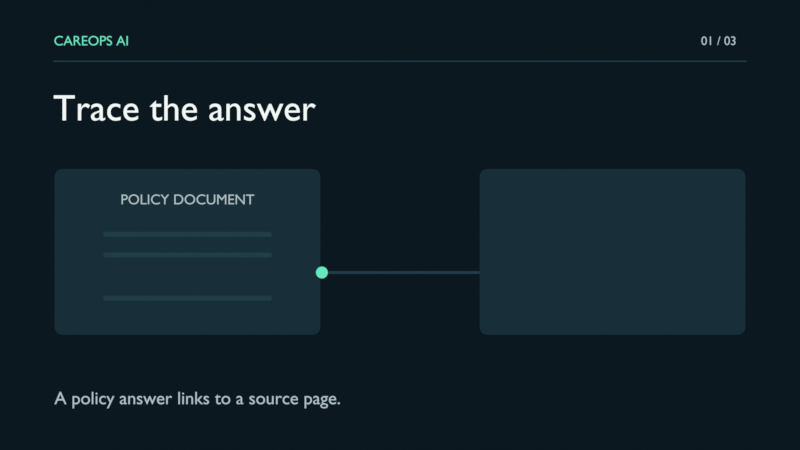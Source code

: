 # Source: revised.blend  (saved by Blender 4.5.92; exported with 4.5.12 LTS)
import bpy
from mathutils import Matrix  # noqa: F401  (used for matrix-valued properties, if any)

bpy.ops.wm.read_factory_settings(use_empty=True)
scene = bpy.context.scene
scene.name = 'Scene'

# ---- materials (node trees are filled in below, after node groups)
mat_back = bpy.data.materials.new('back')
mat_back.diffuse_color = (0.003347, 0.009134, 0.01444, 1.0)
mat_panel_light = bpy.data.materials.new('panel_light')
mat_panel_light.diffuse_color = (0.01444, 0.04667, 0.0648, 1.0)
mat_mint = bpy.data.materials.new('mint')
mat_mint.diffuse_color = (0.1301, 0.7991, 0.5271, 1.0)
mat_muted = bpy.data.materials.new('muted')
mat_muted.diffuse_color = (0.4072, 0.5271, 0.5647, 1.0)
mat_white = bpy.data.materials.new('white')
mat_white.diffuse_color = (0.8796, 0.9387, 0.9301, 1.0)
mat_panel = bpy.data.materials.new('panel')
mat_panel.diffuse_color = (0.009134, 0.02843, 0.04092, 1.0)
mat_dark_mint = bpy.data.materials.new('dark_mint')
mat_dark_mint.diffuse_color = (0.006049, 0.04519, 0.0356, 1.0)
mat_amber = bpy.data.materials.new('amber')
mat_amber.diffuse_color = (1.0, 0.6376, 0.2582, 1.0)
mat_dark_amber = bpy.data.materials.new('dark_amber')
mat_dark_amber.diffuse_color = (0.0648, 0.03689, 0.01938, 1.0)

# ---- material node trees
mat_back.use_nodes = True; mat_back.node_tree.nodes.clear()
_N = mat_back.node_tree.nodes; _L = mat_back.node_tree.links
n0 = _N.new('ShaderNodeEmission'); n0.name = 'Emission'; n0.location = (0, 0)
n0.inputs[0].default_value = (0.003347, 0.009134, 0.01444, 1.0)
n1 = _N.new('ShaderNodeOutputMaterial'); n1.name = 'Material Output'; n1.location = (0, 0)
_L.new(n0.outputs[0], n1.inputs[0])
n1.is_active_output = True
mat_panel_light.use_nodes = True; mat_panel_light.node_tree.nodes.clear()
_N = mat_panel_light.node_tree.nodes; _L = mat_panel_light.node_tree.links
n0 = _N.new('ShaderNodeEmission'); n0.name = 'Emission'; n0.location = (0, 0)
n0.inputs[0].default_value = (0.01444, 0.04667, 0.0648, 1.0)
n1 = _N.new('ShaderNodeOutputMaterial'); n1.name = 'Material Output'; n1.location = (0, 0)
_L.new(n0.outputs[0], n1.inputs[0])
n1.is_active_output = True
mat_mint.use_nodes = True; mat_mint.node_tree.nodes.clear()
_N = mat_mint.node_tree.nodes; _L = mat_mint.node_tree.links
n0 = _N.new('ShaderNodeEmission'); n0.name = 'Emission'; n0.location = (0, 0)
n0.inputs[0].default_value = (0.1301, 0.7991, 0.5271, 1.0)
n1 = _N.new('ShaderNodeOutputMaterial'); n1.name = 'Material Output'; n1.location = (0, 0)
_L.new(n0.outputs[0], n1.inputs[0])
n1.is_active_output = True
mat_muted.use_nodes = True; mat_muted.node_tree.nodes.clear()
_N = mat_muted.node_tree.nodes; _L = mat_muted.node_tree.links
n0 = _N.new('ShaderNodeEmission'); n0.name = 'Emission'; n0.location = (0, 0)
n0.inputs[0].default_value = (0.4072, 0.5271, 0.5647, 1.0)
n1 = _N.new('ShaderNodeOutputMaterial'); n1.name = 'Material Output'; n1.location = (0, 0)
_L.new(n0.outputs[0], n1.inputs[0])
n1.is_active_output = True
mat_white.use_nodes = True; mat_white.node_tree.nodes.clear()
_N = mat_white.node_tree.nodes; _L = mat_white.node_tree.links
n0 = _N.new('ShaderNodeEmission'); n0.name = 'Emission'; n0.location = (0, 0)
n0.inputs[0].default_value = (0.8796, 0.9387, 0.9301, 1.0)
n1 = _N.new('ShaderNodeOutputMaterial'); n1.name = 'Material Output'; n1.location = (0, 0)
_L.new(n0.outputs[0], n1.inputs[0])
n1.is_active_output = True
mat_panel.use_nodes = True; mat_panel.node_tree.nodes.clear()
_N = mat_panel.node_tree.nodes; _L = mat_panel.node_tree.links
n0 = _N.new('ShaderNodeEmission'); n0.name = 'Emission'; n0.location = (0, 0)
n0.inputs[0].default_value = (0.009134, 0.02843, 0.04092, 1.0)
n1 = _N.new('ShaderNodeOutputMaterial'); n1.name = 'Material Output'; n1.location = (0, 0)
_L.new(n0.outputs[0], n1.inputs[0])
n1.is_active_output = True
mat_dark_mint.use_nodes = True; mat_dark_mint.node_tree.nodes.clear()
_N = mat_dark_mint.node_tree.nodes; _L = mat_dark_mint.node_tree.links
n0 = _N.new('ShaderNodeEmission'); n0.name = 'Emission'; n0.location = (0, 0)
n0.inputs[0].default_value = (0.006049, 0.04519, 0.0356, 1.0)
n1 = _N.new('ShaderNodeOutputMaterial'); n1.name = 'Material Output'; n1.location = (0, 0)
_L.new(n0.outputs[0], n1.inputs[0])
n1.is_active_output = True
mat_amber.use_nodes = True; mat_amber.node_tree.nodes.clear()
_N = mat_amber.node_tree.nodes; _L = mat_amber.node_tree.links
n0 = _N.new('ShaderNodeEmission'); n0.name = 'Emission'; n0.location = (0, 0)
n0.inputs[0].default_value = (1.0, 0.6376, 0.2582, 1.0)
n1 = _N.new('ShaderNodeOutputMaterial'); n1.name = 'Material Output'; n1.location = (0, 0)
_L.new(n0.outputs[0], n1.inputs[0])
n1.is_active_output = True
mat_dark_amber.use_nodes = True; mat_dark_amber.node_tree.nodes.clear()
_N = mat_dark_amber.node_tree.nodes; _L = mat_dark_amber.node_tree.links
n0 = _N.new('ShaderNodeEmission'); n0.name = 'Emission'; n0.location = (0, 0)
n0.inputs[0].default_value = (0.0648, 0.03689, 0.01938, 1.0)
n1 = _N.new('ShaderNodeOutputMaterial'); n1.name = 'Material Output'; n1.location = (0, 0)
_L.new(n0.outputs[0], n1.inputs[0])
n1.is_active_output = True

# ---- cameras
cam_trace_the_answer = bpy.data.cameras.new('Trace the answer')
cam_trace_the_answer.type = 'ORTHO'
cam_trace_the_answer.ortho_scale = 12.8
cam_stop_at_missing_evidence = bpy.data.cameras.new('Stop at missing evidence')
cam_stop_at_missing_evidence.type = 'ORTHO'
cam_stop_at_missing_evidence.ortho_scale = 12.8
cam_pause_for_human_review = bpy.data.cameras.new('Pause for human review')
cam_pause_for_human_review.type = 'ORTHO'
cam_pause_for_human_review.ortho_scale = 12.8

# ---- meshes
me_background = bpy.data.meshes.new('Background')
me_background.from_pydata([(6.5, 3.58, 0.0), (6.496, 3.611, 0.0), (6.484, 3.64, 0.0), (6.465, 3.665, 0.0), (6.44, 3.684, 0.0), (6.411, 3.696, 0.0), (6.38, 3.7, 0.0), (-6.38, 3.7, 0.0), (-6.411, 3.696, 0.0), (-6.44, 3.684, 0.0), (-6.465, 3.665, 0.0), (-6.484, 3.64, 0.0), (-6.496, 3.611, 0.0), (-6.5, 3.58, 0.0), (-6.5, -3.58, 0.0), (-6.496, -3.611, 0.0), (-6.484, -3.64, 0.0), (-6.465, -3.665, 0.0), (-6.44, -3.684, 0.0), (-6.411, -3.696, 0.0), (-6.38, -3.7, 0.0), (6.38, -3.7, 0.0), (6.411, -3.696, 0.0), (6.44, -3.684, 0.0), (6.465, -3.665, 0.0), (6.484, -3.64, 0.0), (6.496, -3.611, 0.0), (6.5, -3.58, 0.0)], [], [(0, 1, 2, 3, 4, 5, 6, 7, 8, 9, 10, 11, 12, 13, 14, 15, 16, 17, 18, 19, 20, 21, 22, 23, 24, 25, 26, 27)])
me_background.materials.append(mat_back)
me_background.update()
me_header_rule = bpy.data.meshes.new('Header rule')
me_header_rule.from_pydata([(5.55, 0.0, 0.0), (5.55, 0.002588, 0.0), (5.549, 0.005, 0.0), (5.547, 0.007071, 0.0), (5.545, 0.00866, 0.0), (5.543, 0.009659, 0.0), (5.54, 0.01, 0.0), (-5.54, 0.01, 0.0), (-5.543, 0.009659, 0.0), (-5.545, 0.00866, 0.0), (-5.547, 0.007071, 0.0), (-5.549, 0.005, 0.0), (-5.55, 0.002588, 0.0), (-5.55, 1.225e-18, 0.0), (-5.55, 1.225e-18, 0.0), (-5.55, -0.002588, 0.0), (-5.549, -0.005, 0.0), (-5.547, -0.007071, 0.0), (-5.545, -0.00866, 0.0), (-5.543, -0.009659, 0.0), (-5.54, -0.01, 0.0), (5.54, -0.01, 0.0), (5.543, -0.009659, 0.0), (5.545, -0.00866, 0.0), (5.547, -0.007071, 0.0), (5.549, -0.005, 0.0), (5.55, -0.002588, 0.0), (5.55, -2.449e-18, 0.0)], [], [(0, 1, 2, 3, 4, 5, 6, 7, 8, 9, 10, 11, 12, 13, 14, 15, 16, 17, 18, 19, 20, 21, 22, 23, 24, 25, 26, 27)])
me_header_rule.materials.append(mat_panel_light)
me_header_rule.update()
me_source_panel = bpy.data.meshes.new('Source panel')
me_source_panel.from_pydata([(2.125, 1.205, 0.0), (2.121, 1.236, 0.0), (2.109, 1.265, 0.0), (2.09, 1.29, 0.0), (2.065, 1.309, 0.0), (2.036, 1.321, 0.0), (2.005, 1.325, 0.0), (-2.005, 1.325, 0.0), (-2.036, 1.321, 0.0), (-2.065, 1.309, 0.0), (-2.09, 1.29, 0.0), (-2.109, 1.265, 0.0), (-2.121, 1.236, 0.0), (-2.125, 1.205, 0.0), (-2.125, -1.205, 0.0), (-2.121, -1.236, 0.0), (-2.109, -1.265, 0.0), (-2.09, -1.29, 0.0), (-2.065, -1.309, 0.0), (-2.036, -1.321, 0.0), (-2.005, -1.325, 0.0), (2.005, -1.325, 0.0), (2.036, -1.321, 0.0), (2.065, -1.309, 0.0), (2.09, -1.29, 0.0), (2.109, -1.265, 0.0), (2.121, -1.236, 0.0), (2.125, -1.205, 0.0)], [], [(0, 1, 2, 3, 4, 5, 6, 7, 8, 9, 10, 11, 12, 13, 14, 15, 16, 17, 18, 19, 20, 21, 22, 23, 24, 25, 26, 27)])
me_source_panel.materials.append(mat_panel)
me_source_panel.update()
me_excerpt_panel = bpy.data.meshes.new('Excerpt panel')
me_excerpt_panel.from_pydata([(2.125, 1.205, 0.0), (2.121, 1.236, 0.0), (2.109, 1.265, 0.0), (2.09, 1.29, 0.0), (2.065, 1.309, 0.0), (2.036, 1.321, 0.0), (2.005, 1.325, 0.0), (-2.005, 1.325, 0.0), (-2.036, 1.321, 0.0), (-2.065, 1.309, 0.0), (-2.09, 1.29, 0.0), (-2.109, 1.265, 0.0), (-2.121, 1.236, 0.0), (-2.125, 1.205, 0.0), (-2.125, -1.205, 0.0), (-2.121, -1.236, 0.0), (-2.109, -1.265, 0.0), (-2.09, -1.29, 0.0), (-2.065, -1.309, 0.0), (-2.036, -1.321, 0.0), (-2.005, -1.325, 0.0), (2.005, -1.325, 0.0), (2.036, -1.321, 0.0), (2.065, -1.309, 0.0), (2.09, -1.29, 0.0), (2.109, -1.265, 0.0), (2.121, -1.236, 0.0), (2.125, -1.205, 0.0)], [], [(0, 1, 2, 3, 4, 5, 6, 7, 8, 9, 10, 11, 12, 13, 14, 15, 16, 17, 18, 19, 20, 21, 22, 23, 24, 25, 26, 27)])
me_excerpt_panel.materials.append(mat_panel)
me_excerpt_panel.update()
me_source_line = bpy.data.meshes.new('Source line')
me_source_line.from_pydata([(1.35, 0.0, 0.0), (1.349, 0.01035, 0.0), (1.345, 0.02, 0.0), (1.338, 0.02828, 0.0), (1.33, 0.03464, 0.0), (1.32, 0.03864, 0.0), (1.31, 0.04, 0.0), (-1.31, 0.04, 0.0), (-1.32, 0.03864, 0.0), (-1.33, 0.03464, 0.0), (-1.338, 0.02828, 0.0), (-1.345, 0.02, 0.0), (-1.349, 0.01035, 0.0), (-1.35, 4.899e-18, 0.0), (-1.35, 4.899e-18, 0.0), (-1.349, -0.01035, 0.0), (-1.345, -0.02, 0.0), (-1.338, -0.02828, 0.0), (-1.33, -0.03464, 0.0), (-1.32, -0.03864, 0.0), (-1.31, -0.04, 0.0), (1.31, -0.04, 0.0), (1.32, -0.03864, 0.0), (1.33, -0.03464, 0.0), (1.338, -0.02828, 0.0), (1.345, -0.02, 0.0), (1.349, -0.01035, 0.0), (1.35, -9.797e-18, 0.0)], [], [(0, 1, 2, 3, 4, 5, 6, 7, 8, 9, 10, 11, 12, 13, 14, 15, 16, 17, 18, 19, 20, 21, 22, 23, 24, 25, 26, 27)])
me_source_line.materials.append(mat_panel_light)
me_source_line.update()
me_source_line_001 = bpy.data.meshes.new('Source line.001')
me_source_line_001.from_pydata([(1.35, 0.0, 0.0), (1.349, 0.01035, 0.0), (1.345, 0.02, 0.0), (1.338, 0.02828, 0.0), (1.33, 0.03464, 0.0), (1.32, 0.03864, 0.0), (1.31, 0.04, 0.0), (-1.31, 0.04, 0.0), (-1.32, 0.03864, 0.0), (-1.33, 0.03464, 0.0), (-1.338, 0.02828, 0.0), (-1.345, 0.02, 0.0), (-1.349, 0.01035, 0.0), (-1.35, 4.899e-18, 0.0), (-1.35, 4.899e-18, 0.0), (-1.349, -0.01035, 0.0), (-1.345, -0.02, 0.0), (-1.338, -0.02828, 0.0), (-1.33, -0.03464, 0.0), (-1.32, -0.03864, 0.0), (-1.31, -0.04, 0.0), (1.31, -0.04, 0.0), (1.32, -0.03864, 0.0), (1.33, -0.03464, 0.0), (1.338, -0.02828, 0.0), (1.345, -0.02, 0.0), (1.349, -0.01035, 0.0), (1.35, -9.797e-18, 0.0)], [], [(0, 1, 2, 3, 4, 5, 6, 7, 8, 9, 10, 11, 12, 13, 14, 15, 16, 17, 18, 19, 20, 21, 22, 23, 24, 25, 26, 27)])
me_source_line_001.materials.append(mat_panel_light)
me_source_line_001.update()
me_source_line_002 = bpy.data.meshes.new('Source line.002')
me_source_line_002.from_pydata([(1.35, 0.0, 0.0), (1.349, 0.01035, 0.0), (1.345, 0.02, 0.0), (1.338, 0.02828, 0.0), (1.33, 0.03464, 0.0), (1.32, 0.03864, 0.0), (1.31, 0.04, 0.0), (-1.31, 0.04, 0.0), (-1.32, 0.03864, 0.0), (-1.33, 0.03464, 0.0), (-1.338, 0.02828, 0.0), (-1.345, 0.02, 0.0), (-1.349, 0.01035, 0.0), (-1.35, 4.899e-18, 0.0), (-1.35, 4.899e-18, 0.0), (-1.349, -0.01035, 0.0), (-1.345, -0.02, 0.0), (-1.338, -0.02828, 0.0), (-1.33, -0.03464, 0.0), (-1.32, -0.03864, 0.0), (-1.31, -0.04, 0.0), (1.31, -0.04, 0.0), (1.32, -0.03864, 0.0), (1.33, -0.03464, 0.0), (1.338, -0.02828, 0.0), (1.345, -0.02, 0.0), (1.349, -0.01035, 0.0), (1.35, -9.797e-18, 0.0)], [], [(0, 1, 2, 3, 4, 5, 6, 7, 8, 9, 10, 11, 12, 13, 14, 15, 16, 17, 18, 19, 20, 21, 22, 23, 24, 25, 26, 27)])
me_source_line_002.materials.append(mat_panel_light)
me_source_line_002.update()
me_route_line = bpy.data.meshes.new('Route line')
me_route_line.from_pydata([(1.28, 0.0, 0.0), (1.279, 0.005823, 0.0), (1.277, 0.01125, 0.0), (1.273, 0.01591, 0.0), (1.269, 0.01949, 0.0), (1.263, 0.02173, 0.0), (1.258, 0.0225, 0.0), (-1.258, 0.0225, 0.0), (-1.263, 0.02173, 0.0), (-1.269, 0.01949, 0.0), (-1.273, 0.01591, 0.0), (-1.277, 0.01125, 0.0), (-1.279, 0.005823, 0.0), (-1.28, 2.755e-18, 0.0), (-1.28, 2.755e-18, 0.0), (-1.279, -0.005823, 0.0), (-1.277, -0.01125, 0.0), (-1.273, -0.01591, 0.0), (-1.269, -0.01949, 0.0), (-1.263, -0.02173, 0.0), (-1.258, -0.0225, 0.0), (1.258, -0.0225, 0.0), (1.263, -0.02173, 0.0), (1.269, -0.01949, 0.0), (1.273, -0.01591, 0.0), (1.277, -0.01125, 0.0), (1.279, -0.005823, 0.0), (1.28, -5.511e-18, 0.0)], [], [(0, 1, 2, 3, 4, 5, 6, 7, 8, 9, 10, 11, 12, 13, 14, 15, 16, 17, 18, 19, 20, 21, 22, 23, 24, 25, 26, 27)])
me_route_line.materials.append(mat_panel_light)
me_route_line.update()
me_citation_marker = bpy.data.meshes.new('Citation marker')
me_citation_marker.from_pydata([(0.095, 0.0, 0.0), (0.09176, 0.02459, 0.0), (0.08227, 0.0475, 0.0), (0.06718, 0.06718, 0.0), (0.0475, 0.08227, 0.0), (0.02459, 0.09176, 0.0), (5.817e-18, 0.095, 0.0), (5.817e-18, 0.095, 0.0), (-0.02459, 0.09176, 0.0), (-0.0475, 0.08227, 0.0), (-0.06718, 0.06718, 0.0), (-0.08227, 0.0475, 0.0), (-0.09176, 0.02459, 0.0), (-0.095, 1.163e-17, 0.0), (-0.095, 1.163e-17, 0.0), (-0.09176, -0.02459, 0.0), (-0.08227, -0.0475, 0.0), (-0.06718, -0.06718, 0.0), (-0.0475, -0.08227, 0.0), (-0.02459, -0.09176, 0.0), (-1.745e-17, -0.095, 0.0), (-1.745e-17, -0.095, 0.0), (0.02459, -0.09176, 0.0), (0.0475, -0.08227, 0.0), (0.06718, -0.06718, 0.0), (0.08227, -0.0475, 0.0), (0.09176, -0.02459, 0.0), (0.095, -2.327e-17, 0.0)], [], [(0, 1, 2, 3, 4, 5, 6, 7, 8, 9, 10, 11, 12, 13, 14, 15, 16, 17, 18, 19, 20, 21, 22, 23, 24, 25, 26, 27)])
me_citation_marker.materials.append(mat_mint)
me_citation_marker.update()
me_excerpt_highlight = bpy.data.meshes.new('Excerpt highlight')
me_excerpt_highlight.from_pydata([(1.375, 0.02, 0.0), (1.371, 0.05106, 0.0), (1.359, 0.08, 0.0), (1.34, 0.1049, 0.0), (1.315, 0.1239, 0.0), (1.286, 0.1359, 0.0), (1.255, 0.14, 0.0), (-1.255, 0.14, 0.0), (-1.286, 0.1359, 0.0), (-1.315, 0.1239, 0.0), (-1.34, 0.1049, 0.0), (-1.359, 0.08, 0.0), (-1.371, 0.05106, 0.0), (-1.375, 0.02, 0.0), (-1.375, -0.02, 0.0), (-1.371, -0.05106, 0.0), (-1.359, -0.08, 0.0), (-1.34, -0.1049, 0.0), (-1.315, -0.1239, 0.0), (-1.286, -0.1359, 0.0), (-1.255, -0.14, 0.0), (1.255, -0.14, 0.0), (1.286, -0.1359, 0.0), (1.315, -0.1239, 0.0), (1.34, -0.1049, 0.0), (1.359, -0.08, 0.0), (1.371, -0.05106, 0.0), (1.375, -0.02, 0.0)], [], [(0, 1, 2, 3, 4, 5, 6, 7, 8, 9, 10, 11, 12, 13, 14, 15, 16, 17, 18, 19, 20, 21, 22, 23, 24, 25, 26, 27)])
me_excerpt_highlight.materials.append(mat_dark_mint)
me_excerpt_highlight.update()
me_excerpt_line = bpy.data.meshes.new('Excerpt line')
me_excerpt_line.from_pydata([(1.19, 0.0, 0.0), (1.189, 0.007765, 0.0), (1.186, 0.015, 0.0), (1.181, 0.02121, 0.0), (1.175, 0.02598, 0.0), (1.168, 0.02898, 0.0), (1.16, 0.03, 0.0), (-1.16, 0.03, 0.0), (-1.168, 0.02898, 0.0), (-1.175, 0.02598, 0.0), (-1.181, 0.02121, 0.0), (-1.186, 0.015, 0.0), (-1.189, 0.007765, 0.0), (-1.19, 3.674e-18, 0.0), (-1.19, 3.674e-18, 0.0), (-1.189, -0.007765, 0.0), (-1.186, -0.015, 0.0), (-1.181, -0.02121, 0.0), (-1.175, -0.02598, 0.0), (-1.168, -0.02898, 0.0), (-1.16, -0.03, 0.0), (1.16, -0.03, 0.0), (1.168, -0.02898, 0.0), (1.175, -0.02598, 0.0), (1.181, -0.02121, 0.0), (1.186, -0.015, 0.0), (1.189, -0.007765, 0.0), (1.19, -7.348e-18, 0.0)], [], [(0, 1, 2, 3, 4, 5, 6, 7, 8, 9, 10, 11, 12, 13, 14, 15, 16, 17, 18, 19, 20, 21, 22, 23, 24, 25, 26, 27)])
me_excerpt_line.materials.append(mat_mint)
me_excerpt_line.update()
me_source_tab = bpy.data.meshes.new('Source tab')
me_source_tab.from_pydata([(1.375, 0.02, 0.0), (1.371, 0.05106, 0.0), (1.359, 0.08, 0.0), (1.34, 0.1049, 0.0), (1.315, 0.1239, 0.0), (1.286, 0.1359, 0.0), (1.255, 0.14, 0.0), (-1.255, 0.14, 0.0), (-1.286, 0.1359, 0.0), (-1.315, 0.1239, 0.0), (-1.34, 0.1049, 0.0), (-1.359, 0.08, 0.0), (-1.371, 0.05106, 0.0), (-1.375, 0.02, 0.0), (-1.375, -0.02, 0.0), (-1.371, -0.05106, 0.0), (-1.359, -0.08, 0.0), (-1.34, -0.1049, 0.0), (-1.315, -0.1239, 0.0), (-1.286, -0.1359, 0.0), (-1.255, -0.14, 0.0), (1.255, -0.14, 0.0), (1.286, -0.1359, 0.0), (1.315, -0.1239, 0.0), (1.34, -0.1049, 0.0), (1.359, -0.08, 0.0), (1.371, -0.05106, 0.0), (1.375, -0.02, 0.0)], [], [(0, 1, 2, 3, 4, 5, 6, 7, 8, 9, 10, 11, 12, 13, 14, 15, 16, 17, 18, 19, 20, 21, 22, 23, 24, 25, 26, 27)])
me_source_tab.materials.append(mat_dark_mint)
me_source_tab.update()
me_background_001 = bpy.data.meshes.new('Background.001')
me_background_001.from_pydata([(6.5, 3.58, 0.0), (6.496, 3.611, 0.0), (6.484, 3.64, 0.0), (6.465, 3.665, 0.0), (6.44, 3.684, 0.0), (6.411, 3.696, 0.0), (6.38, 3.7, 0.0), (-6.38, 3.7, 0.0), (-6.411, 3.696, 0.0), (-6.44, 3.684, 0.0), (-6.465, 3.665, 0.0), (-6.484, 3.64, 0.0), (-6.496, 3.611, 0.0), (-6.5, 3.58, 0.0), (-6.5, -3.58, 0.0), (-6.496, -3.611, 0.0), (-6.484, -3.64, 0.0), (-6.465, -3.665, 0.0), (-6.44, -3.684, 0.0), (-6.411, -3.696, 0.0), (-6.38, -3.7, 0.0), (6.38, -3.7, 0.0), (6.411, -3.696, 0.0), (6.44, -3.684, 0.0), (6.465, -3.665, 0.0), (6.484, -3.64, 0.0), (6.496, -3.611, 0.0), (6.5, -3.58, 0.0)], [], [(0, 1, 2, 3, 4, 5, 6, 7, 8, 9, 10, 11, 12, 13, 14, 15, 16, 17, 18, 19, 20, 21, 22, 23, 24, 25, 26, 27)])
me_background_001.materials.append(mat_back)
me_background_001.update()
me_header_rule_001 = bpy.data.meshes.new('Header rule.001')
me_header_rule_001.from_pydata([(5.55, 0.0, 0.0), (5.55, 0.002588, 0.0), (5.549, 0.005, 0.0), (5.547, 0.007071, 0.0), (5.545, 0.00866, 0.0), (5.543, 0.009659, 0.0), (5.54, 0.01, 0.0), (-5.54, 0.01, 0.0), (-5.543, 0.009659, 0.0), (-5.545, 0.00866, 0.0), (-5.547, 0.007071, 0.0), (-5.549, 0.005, 0.0), (-5.55, 0.002588, 0.0), (-5.55, 1.225e-18, 0.0), (-5.55, 1.225e-18, 0.0), (-5.55, -0.002588, 0.0), (-5.549, -0.005, 0.0), (-5.547, -0.007071, 0.0), (-5.545, -0.00866, 0.0), (-5.543, -0.009659, 0.0), (-5.54, -0.01, 0.0), (5.54, -0.01, 0.0), (5.543, -0.009659, 0.0), (5.545, -0.00866, 0.0), (5.547, -0.007071, 0.0), (5.549, -0.005, 0.0), (5.55, -0.002588, 0.0), (5.55, -2.449e-18, 0.0)], [], [(0, 1, 2, 3, 4, 5, 6, 7, 8, 9, 10, 11, 12, 13, 14, 15, 16, 17, 18, 19, 20, 21, 22, 23, 24, 25, 26, 27)])
me_header_rule_001.materials.append(mat_panel_light)
me_header_rule_001.update()
me_evidence_panel = bpy.data.meshes.new('Evidence panel')
me_evidence_panel.from_pydata([(2.125, 1.205, 0.0), (2.121, 1.236, 0.0), (2.109, 1.265, 0.0), (2.09, 1.29, 0.0), (2.065, 1.309, 0.0), (2.036, 1.321, 0.0), (2.005, 1.325, 0.0), (-2.005, 1.325, 0.0), (-2.036, 1.321, 0.0), (-2.065, 1.309, 0.0), (-2.09, 1.29, 0.0), (-2.109, 1.265, 0.0), (-2.121, 1.236, 0.0), (-2.125, 1.205, 0.0), (-2.125, -1.205, 0.0), (-2.121, -1.236, 0.0), (-2.109, -1.265, 0.0), (-2.09, -1.29, 0.0), (-2.065, -1.309, 0.0), (-2.036, -1.321, 0.0), (-2.005, -1.325, 0.0), (2.005, -1.325, 0.0), (2.036, -1.321, 0.0), (2.065, -1.309, 0.0), (2.09, -1.29, 0.0), (2.109, -1.265, 0.0), (2.121, -1.236, 0.0), (2.125, -1.205, 0.0)], [], [(0, 1, 2, 3, 4, 5, 6, 7, 8, 9, 10, 11, 12, 13, 14, 15, 16, 17, 18, 19, 20, 21, 22, 23, 24, 25, 26, 27)])
me_evidence_panel.materials.append(mat_panel)
me_evidence_panel.update()
me_incomplete_passage = bpy.data.meshes.new('Incomplete passage')
me_incomplete_passage.from_pydata([(0.29, 0.0, 0.0), (0.288, 0.01553, 0.0), (0.282, 0.03, 0.0), (0.2724, 0.04243, 0.0), (0.26, 0.05196, 0.0), (0.2455, 0.05796, 0.0), (0.23, 0.06, 0.0), (-0.23, 0.06, 0.0), (-0.2455, 0.05796, 0.0), (-0.26, 0.05196, 0.0), (-0.2724, 0.04243, 0.0), (-0.282, 0.03, 0.0), (-0.288, 0.01553, 0.0), (-0.29, 7.348e-18, 0.0), (-0.29, 7.348e-18, 0.0), (-0.288, -0.01553, 0.0), (-0.282, -0.03, 0.0), (-0.2724, -0.04243, 0.0), (-0.26, -0.05196, 0.0), (-0.2455, -0.05796, 0.0), (-0.23, -0.06, 0.0), (0.23, -0.06, 0.0), (0.2455, -0.05796, 0.0), (0.26, -0.05196, 0.0), (0.2724, -0.04243, 0.0), (0.282, -0.03, 0.0), (0.288, -0.01553, 0.0), (0.29, -1.47e-17, 0.0)], [], [(0, 1, 2, 3, 4, 5, 6, 7, 8, 9, 10, 11, 12, 13, 14, 15, 16, 17, 18, 19, 20, 21, 22, 23, 24, 25, 26, 27)])
me_incomplete_passage.materials.append(mat_panel_light)
me_incomplete_passage.update()
me_incomplete_passage_001 = bpy.data.meshes.new('Incomplete passage.001')
me_incomplete_passage_001.from_pydata([(0.29, 0.0, 0.0), (0.288, 0.01553, 0.0), (0.282, 0.03, 0.0), (0.2724, 0.04243, 0.0), (0.26, 0.05196, 0.0), (0.2455, 0.05796, 0.0), (0.23, 0.06, 0.0), (-0.23, 0.06, 0.0), (-0.2455, 0.05796, 0.0), (-0.26, 0.05196, 0.0), (-0.2724, 0.04243, 0.0), (-0.282, 0.03, 0.0), (-0.288, 0.01553, 0.0), (-0.29, 7.348e-18, 0.0), (-0.29, 7.348e-18, 0.0), (-0.288, -0.01553, 0.0), (-0.282, -0.03, 0.0), (-0.2724, -0.04243, 0.0), (-0.26, -0.05196, 0.0), (-0.2455, -0.05796, 0.0), (-0.23, -0.06, 0.0), (0.23, -0.06, 0.0), (0.2455, -0.05796, 0.0), (0.26, -0.05196, 0.0), (0.2724, -0.04243, 0.0), (0.282, -0.03, 0.0), (0.288, -0.01553, 0.0), (0.29, -1.47e-17, 0.0)], [], [(0, 1, 2, 3, 4, 5, 6, 7, 8, 9, 10, 11, 12, 13, 14, 15, 16, 17, 18, 19, 20, 21, 22, 23, 24, 25, 26, 27)])
me_incomplete_passage_001.materials.append(mat_panel_light)
me_incomplete_passage_001.update()
me_incomplete_passage_002 = bpy.data.meshes.new('Incomplete passage.002')
me_incomplete_passage_002.from_pydata([(0.29, 0.0, 0.0), (0.288, 0.01553, 0.0), (0.282, 0.03, 0.0), (0.2724, 0.04243, 0.0), (0.26, 0.05196, 0.0), (0.2455, 0.05796, 0.0), (0.23, 0.06, 0.0), (-0.23, 0.06, 0.0), (-0.2455, 0.05796, 0.0), (-0.26, 0.05196, 0.0), (-0.2724, 0.04243, 0.0), (-0.282, 0.03, 0.0), (-0.288, 0.01553, 0.0), (-0.29, 7.348e-18, 0.0), (-0.29, 7.348e-18, 0.0), (-0.288, -0.01553, 0.0), (-0.282, -0.03, 0.0), (-0.2724, -0.04243, 0.0), (-0.26, -0.05196, 0.0), (-0.2455, -0.05796, 0.0), (-0.23, -0.06, 0.0), (0.23, -0.06, 0.0), (0.2455, -0.05796, 0.0), (0.26, -0.05196, 0.0), (0.2724, -0.04243, 0.0), (0.282, -0.03, 0.0), (0.288, -0.01553, 0.0), (0.29, -1.47e-17, 0.0)], [], [(0, 1, 2, 3, 4, 5, 6, 7, 8, 9, 10, 11, 12, 13, 14, 15, 16, 17, 18, 19, 20, 21, 22, 23, 24, 25, 26, 27)])
me_incomplete_passage_002.materials.append(mat_panel_light)
me_incomplete_passage_002.update()
me_interrupted_route = bpy.data.meshes.new('Interrupted route')
me_interrupted_route.from_pydata([(0.13, 0.0, 0.0), (0.1292, 0.005823, 0.0), (0.127, 0.01125, 0.0), (0.1234, 0.01591, 0.0), (0.1187, 0.01949, 0.0), (0.1133, 0.02173, 0.0), (0.1075, 0.0225, 0.0), (-0.1075, 0.0225, 0.0), (-0.1133, 0.02173, 0.0), (-0.1187, 0.01949, 0.0), (-0.1234, 0.01591, 0.0), (-0.127, 0.01125, 0.0), (-0.1292, 0.005823, 0.0), (-0.13, 2.755e-18, 0.0), (-0.13, 2.755e-18, 0.0), (-0.1292, -0.005823, 0.0), (-0.127, -0.01125, 0.0), (-0.1234, -0.01591, 0.0), (-0.1187, -0.01949, 0.0), (-0.1133, -0.02173, 0.0), (-0.1075, -0.0225, 0.0), (0.1075, -0.0225, 0.0), (0.1133, -0.02173, 0.0), (0.1187, -0.01949, 0.0), (0.1234, -0.01591, 0.0), (0.127, -0.01125, 0.0), (0.1292, -0.005823, 0.0), (0.13, -5.511e-18, 0.0)], [], [(0, 1, 2, 3, 4, 5, 6, 7, 8, 9, 10, 11, 12, 13, 14, 15, 16, 17, 18, 19, 20, 21, 22, 23, 24, 25, 26, 27)])
me_interrupted_route.materials.append(mat_muted)
me_interrupted_route.update()
me_interrupted_route_001 = bpy.data.meshes.new('Interrupted route.001')
me_interrupted_route_001.from_pydata([(0.13, 0.0, 0.0), (0.1292, 0.005823, 0.0), (0.127, 0.01125, 0.0), (0.1234, 0.01591, 0.0), (0.1187, 0.01949, 0.0), (0.1133, 0.02173, 0.0), (0.1075, 0.0225, 0.0), (-0.1075, 0.0225, 0.0), (-0.1133, 0.02173, 0.0), (-0.1187, 0.01949, 0.0), (-0.1234, 0.01591, 0.0), (-0.127, 0.01125, 0.0), (-0.1292, 0.005823, 0.0), (-0.13, 2.755e-18, 0.0), (-0.13, 2.755e-18, 0.0), (-0.1292, -0.005823, 0.0), (-0.127, -0.01125, 0.0), (-0.1234, -0.01591, 0.0), (-0.1187, -0.01949, 0.0), (-0.1133, -0.02173, 0.0), (-0.1075, -0.0225, 0.0), (0.1075, -0.0225, 0.0), (0.1133, -0.02173, 0.0), (0.1187, -0.01949, 0.0), (0.1234, -0.01591, 0.0), (0.127, -0.01125, 0.0), (0.1292, -0.005823, 0.0), (0.13, -5.511e-18, 0.0)], [], [(0, 1, 2, 3, 4, 5, 6, 7, 8, 9, 10, 11, 12, 13, 14, 15, 16, 17, 18, 19, 20, 21, 22, 23, 24, 25, 26, 27)])
me_interrupted_route_001.materials.append(mat_muted)
me_interrupted_route_001.update()
me_interrupted_route_002 = bpy.data.meshes.new('Interrupted route.002')
me_interrupted_route_002.from_pydata([(0.13, 0.0, 0.0), (0.1292, 0.005823, 0.0), (0.127, 0.01125, 0.0), (0.1234, 0.01591, 0.0), (0.1187, 0.01949, 0.0), (0.1133, 0.02173, 0.0), (0.1075, 0.0225, 0.0), (-0.1075, 0.0225, 0.0), (-0.1133, 0.02173, 0.0), (-0.1187, 0.01949, 0.0), (-0.1234, 0.01591, 0.0), (-0.127, 0.01125, 0.0), (-0.1292, 0.005823, 0.0), (-0.13, 2.755e-18, 0.0), (-0.13, 2.755e-18, 0.0), (-0.1292, -0.005823, 0.0), (-0.127, -0.01125, 0.0), (-0.1234, -0.01591, 0.0), (-0.1187, -0.01949, 0.0), (-0.1133, -0.02173, 0.0), (-0.1075, -0.0225, 0.0), (0.1075, -0.0225, 0.0), (0.1133, -0.02173, 0.0), (0.1187, -0.01949, 0.0), (0.1234, -0.01591, 0.0), (0.127, -0.01125, 0.0), (0.1292, -0.005823, 0.0), (0.13, -5.511e-18, 0.0)], [], [(0, 1, 2, 3, 4, 5, 6, 7, 8, 9, 10, 11, 12, 13, 14, 15, 16, 17, 18, 19, 20, 21, 22, 23, 24, 25, 26, 27)])
me_interrupted_route_002.materials.append(mat_muted)
me_interrupted_route_002.update()
me_interrupted_route_003 = bpy.data.meshes.new('Interrupted route.003')
me_interrupted_route_003.from_pydata([(0.13, 0.0, 0.0), (0.1292, 0.005823, 0.0), (0.127, 0.01125, 0.0), (0.1234, 0.01591, 0.0), (0.1187, 0.01949, 0.0), (0.1133, 0.02173, 0.0), (0.1075, 0.0225, 0.0), (-0.1075, 0.0225, 0.0), (-0.1133, 0.02173, 0.0), (-0.1187, 0.01949, 0.0), (-0.1234, 0.01591, 0.0), (-0.127, 0.01125, 0.0), (-0.1292, 0.005823, 0.0), (-0.13, 2.755e-18, 0.0), (-0.13, 2.755e-18, 0.0), (-0.1292, -0.005823, 0.0), (-0.127, -0.01125, 0.0), (-0.1234, -0.01591, 0.0), (-0.1187, -0.01949, 0.0), (-0.1133, -0.02173, 0.0), (-0.1075, -0.0225, 0.0), (0.1075, -0.0225, 0.0), (0.1133, -0.02173, 0.0), (0.1187, -0.01949, 0.0), (0.1234, -0.01591, 0.0), (0.127, -0.01125, 0.0), (0.1292, -0.005823, 0.0), (0.13, -5.511e-18, 0.0)], [], [(0, 1, 2, 3, 4, 5, 6, 7, 8, 9, 10, 11, 12, 13, 14, 15, 16, 17, 18, 19, 20, 21, 22, 23, 24, 25, 26, 27)])
me_interrupted_route_003.materials.append(mat_muted)
me_interrupted_route_003.update()
me_abstention_panel = bpy.data.meshes.new('Abstention panel')
me_abstention_panel.from_pydata([(2.125, 1.205, 0.0), (2.121, 1.236, 0.0), (2.109, 1.265, 0.0), (2.09, 1.29, 0.0), (2.065, 1.309, 0.0), (2.036, 1.321, 0.0), (2.005, 1.325, 0.0), (-2.005, 1.325, 0.0), (-2.036, 1.321, 0.0), (-2.065, 1.309, 0.0), (-2.09, 1.29, 0.0), (-2.109, 1.265, 0.0), (-2.121, 1.236, 0.0), (-2.125, 1.205, 0.0), (-2.125, -1.205, 0.0), (-2.121, -1.236, 0.0), (-2.109, -1.265, 0.0), (-2.09, -1.29, 0.0), (-2.065, -1.309, 0.0), (-2.036, -1.321, 0.0), (-2.005, -1.325, 0.0), (2.005, -1.325, 0.0), (2.036, -1.321, 0.0), (2.065, -1.309, 0.0), (2.09, -1.29, 0.0), (2.109, -1.265, 0.0), (2.121, -1.236, 0.0), (2.125, -1.205, 0.0)], [], [(0, 1, 2, 3, 4, 5, 6, 7, 8, 9, 10, 11, 12, 13, 14, 15, 16, 17, 18, 19, 20, 21, 22, 23, 24, 25, 26, 27)])
me_abstention_panel.materials.append(mat_dark_amber)
me_abstention_panel.update()
me_background_002 = bpy.data.meshes.new('Background.002')
me_background_002.from_pydata([(6.5, 3.58, 0.0), (6.496, 3.611, 0.0), (6.484, 3.64, 0.0), (6.465, 3.665, 0.0), (6.44, 3.684, 0.0), (6.411, 3.696, 0.0), (6.38, 3.7, 0.0), (-6.38, 3.7, 0.0), (-6.411, 3.696, 0.0), (-6.44, 3.684, 0.0), (-6.465, 3.665, 0.0), (-6.484, 3.64, 0.0), (-6.496, 3.611, 0.0), (-6.5, 3.58, 0.0), (-6.5, -3.58, 0.0), (-6.496, -3.611, 0.0), (-6.484, -3.64, 0.0), (-6.465, -3.665, 0.0), (-6.44, -3.684, 0.0), (-6.411, -3.696, 0.0), (-6.38, -3.7, 0.0), (6.38, -3.7, 0.0), (6.411, -3.696, 0.0), (6.44, -3.684, 0.0), (6.465, -3.665, 0.0), (6.484, -3.64, 0.0), (6.496, -3.611, 0.0), (6.5, -3.58, 0.0)], [], [(0, 1, 2, 3, 4, 5, 6, 7, 8, 9, 10, 11, 12, 13, 14, 15, 16, 17, 18, 19, 20, 21, 22, 23, 24, 25, 26, 27)])
me_background_002.materials.append(mat_back)
me_background_002.update()
me_header_rule_002 = bpy.data.meshes.new('Header rule.002')
me_header_rule_002.from_pydata([(5.55, 0.0, 0.0), (5.55, 0.002588, 0.0), (5.549, 0.005, 0.0), (5.547, 0.007071, 0.0), (5.545, 0.00866, 0.0), (5.543, 0.009659, 0.0), (5.54, 0.01, 0.0), (-5.54, 0.01, 0.0), (-5.543, 0.009659, 0.0), (-5.545, 0.00866, 0.0), (-5.547, 0.007071, 0.0), (-5.549, 0.005, 0.0), (-5.55, 0.002588, 0.0), (-5.55, 1.225e-18, 0.0), (-5.55, 1.225e-18, 0.0), (-5.55, -0.002588, 0.0), (-5.549, -0.005, 0.0), (-5.547, -0.007071, 0.0), (-5.545, -0.00866, 0.0), (-5.543, -0.009659, 0.0), (-5.54, -0.01, 0.0), (5.54, -0.01, 0.0), (5.543, -0.009659, 0.0), (5.545, -0.00866, 0.0), (5.547, -0.007071, 0.0), (5.549, -0.005, 0.0), (5.55, -0.002588, 0.0), (5.55, -2.449e-18, 0.0)], [], [(0, 1, 2, 3, 4, 5, 6, 7, 8, 9, 10, 11, 12, 13, 14, 15, 16, 17, 18, 19, 20, 21, 22, 23, 24, 25, 26, 27)])
me_header_rule_002.materials.append(mat_panel_light)
me_header_rule_002.update()
me_reviewer_panel = bpy.data.meshes.new('Reviewer panel')
me_reviewer_panel.from_pydata([(2.125, 1.205, 0.0), (2.121, 1.236, 0.0), (2.109, 1.265, 0.0), (2.09, 1.29, 0.0), (2.065, 1.309, 0.0), (2.036, 1.321, 0.0), (2.005, 1.325, 0.0), (-2.005, 1.325, 0.0), (-2.036, 1.321, 0.0), (-2.065, 1.309, 0.0), (-2.09, 1.29, 0.0), (-2.109, 1.265, 0.0), (-2.121, 1.236, 0.0), (-2.125, 1.205, 0.0), (-2.125, -1.205, 0.0), (-2.121, -1.236, 0.0), (-2.109, -1.265, 0.0), (-2.09, -1.29, 0.0), (-2.065, -1.309, 0.0), (-2.036, -1.321, 0.0), (-2.005, -1.325, 0.0), (2.005, -1.325, 0.0), (2.036, -1.321, 0.0), (2.065, -1.309, 0.0), (2.09, -1.29, 0.0), (2.109, -1.265, 0.0), (2.121, -1.236, 0.0), (2.125, -1.205, 0.0)], [], [(0, 1, 2, 3, 4, 5, 6, 7, 8, 9, 10, 11, 12, 13, 14, 15, 16, 17, 18, 19, 20, 21, 22, 23, 24, 25, 26, 27)])
me_reviewer_panel.materials.append(mat_panel)
me_reviewer_panel.update()
me_lookup_panel = bpy.data.meshes.new('Lookup panel')
me_lookup_panel.from_pydata([(2.125, 1.205, 0.0), (2.121, 1.236, 0.0), (2.109, 1.265, 0.0), (2.09, 1.29, 0.0), (2.065, 1.309, 0.0), (2.036, 1.321, 0.0), (2.005, 1.325, 0.0), (-2.005, 1.325, 0.0), (-2.036, 1.321, 0.0), (-2.065, 1.309, 0.0), (-2.09, 1.29, 0.0), (-2.109, 1.265, 0.0), (-2.121, 1.236, 0.0), (-2.125, 1.205, 0.0), (-2.125, -1.205, 0.0), (-2.121, -1.236, 0.0), (-2.109, -1.265, 0.0), (-2.09, -1.29, 0.0), (-2.065, -1.309, 0.0), (-2.036, -1.321, 0.0), (-2.005, -1.325, 0.0), (2.005, -1.325, 0.0), (2.036, -1.321, 0.0), (2.065, -1.309, 0.0), (2.09, -1.29, 0.0), (2.109, -1.265, 0.0), (2.121, -1.236, 0.0), (2.125, -1.205, 0.0)], [], [(0, 1, 2, 3, 4, 5, 6, 7, 8, 9, 10, 11, 12, 13, 14, 15, 16, 17, 18, 19, 20, 21, 22, 23, 24, 25, 26, 27)])
me_lookup_panel.materials.append(mat_panel)
me_lookup_panel.update()
me_reviewer_torso = bpy.data.meshes.new('Reviewer torso')
me_reviewer_torso.from_pydata([(0.375, 0.07, 0.0), (0.3655, 0.1425, 0.0), (0.3375, 0.21, 0.0), (0.293, 0.268, 0.0), (0.235, 0.3125, 0.0), (0.1675, 0.3405, 0.0), (0.095, 0.35, 0.0), (-0.095, 0.35, 0.0), (-0.1675, 0.3405, 0.0), (-0.235, 0.3125, 0.0), (-0.293, 0.268, 0.0), (-0.3375, 0.21, 0.0), (-0.3655, 0.1425, 0.0), (-0.375, 0.07, 0.0), (-0.375, -0.07, 0.0), (-0.3655, -0.1425, 0.0), (-0.3375, -0.21, 0.0), (-0.293, -0.268, 0.0), (-0.235, -0.3125, 0.0), (-0.1675, -0.3405, 0.0), (-0.095, -0.35, 0.0), (0.095, -0.35, 0.0), (0.1675, -0.3405, 0.0), (0.235, -0.3125, 0.0), (0.293, -0.268, 0.0), (0.3375, -0.21, 0.0), (0.3655, -0.1425, 0.0), (0.375, -0.07, 0.0)], [], [(0, 1, 2, 3, 4, 5, 6, 7, 8, 9, 10, 11, 12, 13, 14, 15, 16, 17, 18, 19, 20, 21, 22, 23, 24, 25, 26, 27)])
me_reviewer_torso.materials.append(mat_panel_light)
me_reviewer_torso.update()
me_reviewer_head = bpy.data.meshes.new('Reviewer head')
me_reviewer_head.from_pydata([(0.285, 0.005, 0.0), (0.2755, 0.07747, 0.0), (0.2475, 0.145, 0.0), (0.203, 0.203, 0.0), (0.145, 0.2475, 0.0), (0.07747, 0.2755, 0.0), (0.005, 0.285, 0.0), (-0.005, 0.285, 0.0), (-0.07747, 0.2755, 0.0), (-0.145, 0.2475, 0.0), (-0.203, 0.203, 0.0), (-0.2475, 0.145, 0.0), (-0.2755, 0.07747, 0.0), (-0.285, 0.005, 0.0), (-0.285, -0.005, 0.0), (-0.2755, -0.07747, 0.0), (-0.2475, -0.145, 0.0), (-0.203, -0.203, 0.0), (-0.145, -0.2475, 0.0), (-0.07747, -0.2755, 0.0), (-0.005, -0.285, 0.0), (0.005, -0.285, 0.0), (0.07747, -0.2755, 0.0), (0.145, -0.2475, 0.0), (0.203, -0.203, 0.0), (0.2475, -0.145, 0.0), (0.2755, -0.07747, 0.0), (0.285, -0.005, 0.0)], [], [(0, 1, 2, 3, 4, 5, 6, 7, 8, 9, 10, 11, 12, 13, 14, 15, 16, 17, 18, 19, 20, 21, 22, 23, 24, 25, 26, 27)])
me_reviewer_head.materials.append(mat_mint)
me_reviewer_head.update()
me_reviewer_eye = bpy.data.meshes.new('Reviewer eye')
me_reviewer_eye.from_pydata([(0.0285, 0.0, 0.0), (0.02753, 0.007376, 0.0), (0.02468, 0.01425, 0.0), (0.02015, 0.02015, 0.0), (0.01425, 0.02468, 0.0), (0.007376, 0.02753, 0.0), (1.745e-18, 0.0285, 0.0), (1.745e-18, 0.0285, 0.0), (-0.007376, 0.02753, 0.0), (-0.01425, 0.02468, 0.0), (-0.02015, 0.02015, 0.0), (-0.02468, 0.01425, 0.0), (-0.02753, 0.007376, 0.0), (-0.0285, 3.49e-18, 0.0), (-0.0285, 3.49e-18, 0.0), (-0.02753, -0.007376, 0.0), (-0.02468, -0.01425, 0.0), (-0.02015, -0.02015, 0.0), (-0.01425, -0.02468, 0.0), (-0.007376, -0.02753, 0.0), (-5.235e-18, -0.0285, 0.0), (-5.235e-18, -0.0285, 0.0), (0.007376, -0.02753, 0.0), (0.01425, -0.02468, 0.0), (0.02015, -0.02015, 0.0), (0.02468, -0.01425, 0.0), (0.02753, -0.007376, 0.0), (0.0285, -6.98e-18, 0.0)], [], [(0, 1, 2, 3, 4, 5, 6, 7, 8, 9, 10, 11, 12, 13, 14, 15, 16, 17, 18, 19, 20, 21, 22, 23, 24, 25, 26, 27)])
me_reviewer_eye.materials.append(mat_back)
me_reviewer_eye.update()
me_reviewer_eye_001 = bpy.data.meshes.new('Reviewer eye.001')
me_reviewer_eye_001.from_pydata([(0.0285, 0.0, 0.0), (0.02753, 0.007376, 0.0), (0.02468, 0.01425, 0.0), (0.02015, 0.02015, 0.0), (0.01425, 0.02468, 0.0), (0.007376, 0.02753, 0.0), (1.745e-18, 0.0285, 0.0), (1.745e-18, 0.0285, 0.0), (-0.007376, 0.02753, 0.0), (-0.01425, 0.02468, 0.0), (-0.02015, 0.02015, 0.0), (-0.02468, 0.01425, 0.0), (-0.02753, 0.007376, 0.0), (-0.0285, 3.49e-18, 0.0), (-0.0285, 3.49e-18, 0.0), (-0.02753, -0.007376, 0.0), (-0.02468, -0.01425, 0.0), (-0.02015, -0.02015, 0.0), (-0.01425, -0.02468, 0.0), (-0.007376, -0.02753, 0.0), (-5.235e-18, -0.0285, 0.0), (-5.235e-18, -0.0285, 0.0), (0.007376, -0.02753, 0.0), (0.01425, -0.02468, 0.0), (0.02015, -0.02015, 0.0), (0.02468, -0.01425, 0.0), (0.02753, -0.007376, 0.0), (0.0285, -6.98e-18, 0.0)], [], [(0, 1, 2, 3, 4, 5, 6, 7, 8, 9, 10, 11, 12, 13, 14, 15, 16, 17, 18, 19, 20, 21, 22, 23, 24, 25, 26, 27)])
me_reviewer_eye_001.materials.append(mat_back)
me_reviewer_eye_001.update()
me_allow_button = bpy.data.meshes.new('Allow button')
me_allow_button.from_pydata([(0.92, 0.14, 0.0), (0.9159, 0.1711, 0.0), (0.9039, 0.2, 0.0), (0.8849, 0.2249, 0.0), (0.86, 0.2439, 0.0), (0.8311, 0.2559, 0.0), (0.8, 0.26, 0.0), (-0.8, 0.26, 0.0), (-0.8311, 0.2559, 0.0), (-0.86, 0.2439, 0.0), (-0.8849, 0.2249, 0.0), (-0.9039, 0.2, 0.0), (-0.9159, 0.1711, 0.0), (-0.92, 0.14, 0.0), (-0.92, -0.14, 0.0), (-0.9159, -0.1711, 0.0), (-0.9039, -0.2, 0.0), (-0.8849, -0.2249, 0.0), (-0.86, -0.2439, 0.0), (-0.8311, -0.2559, 0.0), (-0.8, -0.26, 0.0), (0.8, -0.26, 0.0), (0.8311, -0.2559, 0.0), (0.86, -0.2439, 0.0), (0.8849, -0.2249, 0.0), (0.9039, -0.2, 0.0), (0.9159, -0.1711, 0.0), (0.92, -0.14, 0.0)], [], [(0, 1, 2, 3, 4, 5, 6, 7, 8, 9, 10, 11, 12, 13, 14, 15, 16, 17, 18, 19, 20, 21, 22, 23, 24, 25, 26, 27)])
me_allow_button.materials.append(mat_mint)
me_allow_button.update()
me_reviewer_forearm = bpy.data.meshes.new('Reviewer forearm')
me_reviewer_forearm.from_pydata([(0.405, 0.0, 0.0), (0.4032, 0.01359, 0.0), (0.398, 0.02625, 0.0), (0.3896, 0.03712, 0.0), (0.3787, 0.04547, 0.0), (0.3661, 0.05071, 0.0), (0.3525, 0.0525, 0.0), (-0.3525, 0.0525, 0.0), (-0.3661, 0.05071, 0.0), (-0.3787, 0.04547, 0.0), (-0.3896, 0.03712, 0.0), (-0.398, 0.02625, 0.0), (-0.4032, 0.01359, 0.0), (-0.405, 6.429e-18, 0.0), (-0.405, 6.429e-18, 0.0), (-0.4032, -0.01359, 0.0), (-0.398, -0.02625, 0.0), (-0.3896, -0.03712, 0.0), (-0.3787, -0.04547, 0.0), (-0.3661, -0.05071, 0.0), (-0.3525, -0.0525, 0.0), (0.3525, -0.0525, 0.0), (0.3661, -0.05071, 0.0), (0.3787, -0.04547, 0.0), (0.3896, -0.03712, 0.0), (0.398, -0.02625, 0.0), (0.4032, -0.01359, 0.0), (0.405, -1.286e-17, 0.0)], [], [(0, 1, 2, 3, 4, 5, 6, 7, 8, 9, 10, 11, 12, 13, 14, 15, 16, 17, 18, 19, 20, 21, 22, 23, 24, 25, 26, 27)])
me_reviewer_forearm.materials.append(mat_mint)
me_reviewer_forearm.update()
me_read_status = bpy.data.meshes.new('Read status')
me_read_status.from_pydata([(1.66, 0.19, 0.0), (1.656, 0.2211, 0.0), (1.644, 0.25, 0.0), (1.625, 0.2749, 0.0), (1.6, 0.2939, 0.0), (1.571, 0.3059, 0.0), (1.54, 0.31, 0.0), (-1.54, 0.31, 0.0), (-1.571, 0.3059, 0.0), (-1.6, 0.2939, 0.0), (-1.625, 0.2749, 0.0), (-1.644, 0.25, 0.0), (-1.656, 0.2211, 0.0), (-1.66, 0.19, 0.0), (-1.66, -0.19, 0.0), (-1.656, -0.2211, 0.0), (-1.644, -0.25, 0.0), (-1.625, -0.2749, 0.0), (-1.6, -0.2939, 0.0), (-1.571, -0.3059, 0.0), (-1.54, -0.31, 0.0), (1.54, -0.31, 0.0), (1.571, -0.3059, 0.0), (1.6, -0.2939, 0.0), (1.625, -0.2749, 0.0), (1.644, -0.25, 0.0), (1.656, -0.2211, 0.0), (1.66, -0.19, 0.0)], [], [(0, 1, 2, 3, 4, 5, 6, 7, 8, 9, 10, 11, 12, 13, 14, 15, 16, 17, 18, 19, 20, 21, 22, 23, 24, 25, 26, 27)])
me_read_status.materials.append(mat_dark_mint)
me_read_status.update()
me_approval_route = bpy.data.meshes.new('Approval route')
me_approval_route.from_pydata([(1.25, 0.0, 0.0), (1.249, 0.005176, 0.0), (1.247, 0.01, 0.0), (1.244, 0.01414, 0.0), (1.24, 0.01732, 0.0), (1.235, 0.01932, 0.0), (1.23, 0.02, 0.0), (-1.23, 0.02, 0.0), (-1.235, 0.01932, 0.0), (-1.24, 0.01732, 0.0), (-1.244, 0.01414, 0.0), (-1.247, 0.01, 0.0), (-1.249, 0.005176, 0.0), (-1.25, 2.449e-18, 0.0), (-1.25, 2.449e-18, 0.0), (-1.249, -0.005176, 0.0), (-1.247, -0.01, 0.0), (-1.244, -0.01414, 0.0), (-1.24, -0.01732, 0.0), (-1.235, -0.01932, 0.0), (-1.23, -0.02, 0.0), (1.23, -0.02, 0.0), (1.235, -0.01932, 0.0), (1.24, -0.01732, 0.0), (1.244, -0.01414, 0.0), (1.247, -0.01, 0.0), (1.249, -0.005176, 0.0), (1.25, -4.899e-18, 0.0)], [], [(0, 1, 2, 3, 4, 5, 6, 7, 8, 9, 10, 11, 12, 13, 14, 15, 16, 17, 18, 19, 20, 21, 22, 23, 24, 25, 26, 27)])
me_approval_route.materials.append(mat_panel_light)
me_approval_route.update()
me_approved_read_marker = bpy.data.meshes.new('Approved read marker')
me_approved_read_marker.from_pydata([(0.08, 0.0, 0.0), (0.07727, 0.02071, 0.0), (0.06928, 0.04, 0.0), (0.05657, 0.05657, 0.0), (0.04, 0.06928, 0.0), (0.02071, 0.07727, 0.0), (4.899e-18, 0.08, 0.0), (4.899e-18, 0.08, 0.0), (-0.02071, 0.07727, 0.0), (-0.04, 0.06928, 0.0), (-0.05657, 0.05657, 0.0), (-0.06928, 0.04, 0.0), (-0.07727, 0.02071, 0.0), (-0.08, 9.797e-18, 0.0), (-0.08, 9.797e-18, 0.0), (-0.07727, -0.02071, 0.0), (-0.06928, -0.04, 0.0), (-0.05657, -0.05657, 0.0), (-0.04, -0.06928, 0.0), (-0.02071, -0.07727, 0.0), (-1.47e-17, -0.08, 0.0), (-1.47e-17, -0.08, 0.0), (0.02071, -0.07727, 0.0), (0.04, -0.06928, 0.0), (0.05657, -0.05657, 0.0), (0.06928, -0.04, 0.0), (0.07727, -0.02071, 0.0), (0.08, -1.959e-17, 0.0)], [], [(0, 1, 2, 3, 4, 5, 6, 7, 8, 9, 10, 11, 12, 13, 14, 15, 16, 17, 18, 19, 20, 21, 22, 23, 24, 25, 26, 27)])
me_approved_read_marker.materials.append(mat_mint)
me_approved_read_marker.update()

# ---- curves / text
txt_careops_ai = bpy.data.curves.new('CAREOPS AI', 'FONT')
txt_careops_ai.dimensions = '2D'
txt_careops_ai.body = 'CAREOPS AI'
txt_careops_ai.materials.append(mat_mint)
txt_careops_ai.align_y = 'CENTER'
txt_careops_ai.size = 0.22
txt_01___03 = bpy.data.curves.new('01 / 03', 'FONT')
txt_01___03.dimensions = '2D'
txt_01___03.body = '01 / 03'
txt_01___03.materials.append(mat_muted)
txt_01___03.align_x = 'CENTER'
txt_01___03.align_y = 'CENTER'
txt_01___03.size = 0.2
txt_trace_the_answer = bpy.data.curves.new('Trace the answer', 'FONT')
txt_trace_the_answer.dimensions = '2D'
txt_trace_the_answer.body = 'Trace the answer'
txt_trace_the_answer.materials.append(mat_white)
txt_trace_the_answer.align_y = 'CENTER'
txt_trace_the_answer.size = 0.59
txt_a_policy_answer_links_to_a_source_page = bpy.data.curves.new('A policy answer links to a source page.', 'FONT')
txt_a_policy_answer_links_to_a_source_page.dimensions = '2D'
txt_a_policy_answer_links_to_a_source_page.body = 'A policy answer links to a source page.'
txt_a_policy_answer_links_to_a_source_page.materials.append(mat_muted)
txt_a_policy_answer_links_to_a_source_page.align_y = 'CENTER'
txt_a_policy_answer_links_to_a_source_page.size = 0.29
txt_policy_document = bpy.data.curves.new('POLICY DOCUMENT', 'FONT')
txt_policy_document.dimensions = '2D'
txt_policy_document.body = 'POLICY DOCUMENT'
txt_policy_document.materials.append(mat_muted)
txt_policy_document.align_x = 'CENTER'
txt_policy_document.align_y = 'CENTER'
txt_policy_document.size = 0.23
txt_cited_excerpt = bpy.data.curves.new('CITED EXCERPT', 'FONT')
txt_cited_excerpt.dimensions = '2D'
txt_cited_excerpt.body = 'CITED EXCERPT'
txt_cited_excerpt.materials.append(mat_mint)
txt_cited_excerpt.align_x = 'CENTER'
txt_cited_excerpt.align_y = 'CENTER'
txt_cited_excerpt.size = 0.23
txt_source_page = bpy.data.curves.new('SOURCE PAGE', 'FONT')
txt_source_page.dimensions = '2D'
txt_source_page.body = 'SOURCE PAGE'
txt_source_page.materials.append(mat_mint)
txt_source_page.align_x = 'CENTER'
txt_source_page.align_y = 'CENTER'
txt_source_page.size = 0.19
txt_careops_ai_001 = bpy.data.curves.new('CAREOPS AI.001', 'FONT')
txt_careops_ai_001.dimensions = '2D'
txt_careops_ai_001.body = 'CAREOPS AI'
txt_careops_ai_001.materials.append(mat_mint)
txt_careops_ai_001.align_y = 'CENTER'
txt_careops_ai_001.size = 0.22
txt_02___03 = bpy.data.curves.new('02 / 03', 'FONT')
txt_02___03.dimensions = '2D'
txt_02___03.body = '02 / 03'
txt_02___03.materials.append(mat_muted)
txt_02___03.align_x = 'CENTER'
txt_02___03.align_y = 'CENTER'
txt_02___03.size = 0.2
txt_stop_at_missing_evidence = bpy.data.curves.new('Stop at missing evidence', 'FONT')
txt_stop_at_missing_evidence.dimensions = '2D'
txt_stop_at_missing_evidence.body = 'Stop at missing evidence'
txt_stop_at_missing_evidence.materials.append(mat_white)
txt_stop_at_missing_evidence.align_y = 'CENTER'
txt_stop_at_missing_evidence.size = 0.59
txt_the_service_abstains_when_evidence_is_insufficient = bpy.data.curves.new('The service abstains when evidence is insufficient.', 'FONT')
txt_the_service_abstains_when_evidence_is_insufficient.dimensions = '2D'
txt_the_service_abstains_when_evidence_is_insufficient.body = 'The service abstains when evidence is insufficient.'
txt_the_service_abstains_when_evidence_is_insufficient.materials.append(mat_muted)
txt_the_service_abstains_when_evidence_is_insufficient.align_y = 'CENTER'
txt_the_service_abstains_when_evidence_is_insufficient.size = 0.29
txt_evidence_check = bpy.data.curves.new('EVIDENCE CHECK', 'FONT')
txt_evidence_check.dimensions = '2D'
txt_evidence_check.body = 'EVIDENCE CHECK'
txt_evidence_check.materials.append(mat_muted)
txt_evidence_check.align_x = 'CENTER'
txt_evidence_check.align_y = 'CENTER'
txt_evidence_check.size = 0.23
txt_x = bpy.data.curves.new('×', 'FONT')
txt_x.dimensions = '2D'
txt_x.body = '×'
txt_x.materials.append(mat_amber)
txt_x.align_x = 'CENTER'
txt_x.align_y = 'CENTER'
txt_x.size = 0.44
txt_abstain = bpy.data.curves.new('ABSTAIN', 'FONT')
txt_abstain.dimensions = '2D'
txt_abstain.body = 'ABSTAIN'
txt_abstain.materials.append(mat_amber)
txt_abstain.align_x = 'CENTER'
txt_abstain.align_y = 'CENTER'
txt_abstain.size = 0.55
txt_evidence_insufficient = bpy.data.curves.new('Evidence insufficient', 'FONT')
txt_evidence_insufficient.dimensions = '2D'
txt_evidence_insufficient.body = 'Evidence insufficient'
txt_evidence_insufficient.materials.append(mat_muted)
txt_evidence_insufficient.align_x = 'CENTER'
txt_evidence_insufficient.align_y = 'CENTER'
txt_evidence_insufficient.size = 0.22
txt_careops_ai_002 = bpy.data.curves.new('CAREOPS AI.002', 'FONT')
txt_careops_ai_002.dimensions = '2D'
txt_careops_ai_002.body = 'CAREOPS AI'
txt_careops_ai_002.materials.append(mat_mint)
txt_careops_ai_002.align_y = 'CENTER'
txt_careops_ai_002.size = 0.22
txt_03___03 = bpy.data.curves.new('03 / 03', 'FONT')
txt_03___03.dimensions = '2D'
txt_03___03.body = '03 / 03'
txt_03___03.materials.append(mat_muted)
txt_03___03.align_x = 'CENTER'
txt_03___03.align_y = 'CENTER'
txt_03___03.size = 0.2
txt_pause_for_human_review = bpy.data.curves.new('Pause for human review', 'FONT')
txt_pause_for_human_review.dimensions = '2D'
txt_pause_for_human_review.body = 'Pause for human review'
txt_pause_for_human_review.materials.append(mat_white)
txt_pause_for_human_review.align_y = 'CENTER'
txt_pause_for_human_review.size = 0.59
txt_the_reviewer_approves_a_read_of_a_synthetic_fixture = bpy.data.curves.new('The reviewer approves a read of a synthetic fixture.', 'FONT')
txt_the_reviewer_approves_a_read_of_a_synthetic_fixture.dimensions = '2D'
txt_the_reviewer_approves_a_read_of_a_synthetic_fixture.body = 'The reviewer approves a read of a synthetic fixture.'
txt_the_reviewer_approves_a_read_of_a_synthetic_fixture.materials.append(mat_muted)
txt_the_reviewer_approves_a_read_of_a_synthetic_fixture.align_y = 'CENTER'
txt_the_reviewer_approves_a_read_of_a_synthetic_fixture.size = 0.29
txt_reviewer = bpy.data.curves.new('REVIEWER', 'FONT')
txt_reviewer.dimensions = '2D'
txt_reviewer.body = 'REVIEWER'
txt_reviewer.materials.append(mat_muted)
txt_reviewer.align_x = 'CENTER'
txt_reviewer.align_y = 'CENTER'
txt_reviewer.size = 0.23
txt_synthetic_fixture = bpy.data.curves.new('SYNTHETIC FIXTURE', 'FONT')
txt_synthetic_fixture.dimensions = '2D'
txt_synthetic_fixture.body = 'SYNTHETIC FIXTURE'
txt_synthetic_fixture.materials.append(mat_muted)
txt_synthetic_fixture.align_x = 'CENTER'
txt_synthetic_fixture.align_y = 'CENTER'
txt_synthetic_fixture.size = 0.23
txt_allow_lookup = bpy.data.curves.new('ALLOW LOOKUP', 'FONT')
txt_allow_lookup.dimensions = '2D'
txt_allow_lookup.body = 'ALLOW LOOKUP'
txt_allow_lookup.materials.append(mat_back)
txt_allow_lookup.align_x = 'CENTER'
txt_allow_lookup.align_y = 'CENTER'
txt_allow_lookup.size = 0.19
txt_read_only_lookup = bpy.data.curves.new('READ-ONLY LOOKUP', 'FONT')
txt_read_only_lookup.dimensions = '2D'
txt_read_only_lookup.body = 'READ-ONLY LOOKUP'
txt_read_only_lookup.materials.append(mat_mint)
txt_read_only_lookup.align_x = 'CENTER'
txt_read_only_lookup.align_y = 'CENTER'
txt_read_only_lookup.size = 0.25

# ---- objects
ob_trace_the_answer = bpy.data.objects.new('Trace the answer', cam_trace_the_answer)
ob_background = bpy.data.objects.new('Background', me_background)
ob_header_rule = bpy.data.objects.new('Header rule', me_header_rule)
ob_careops_ai = bpy.data.objects.new('CAREOPS AI', txt_careops_ai)
ob_01___03 = bpy.data.objects.new('01 / 03', txt_01___03)
ob_trace_the_answer_001 = bpy.data.objects.new('Trace the answer.001', txt_trace_the_answer)
ob_a_policy_answer_links_to_a_source_page = bpy.data.objects.new('A policy answer links to a source page.', txt_a_policy_answer_links_to_a_source_page)
ob_source_panel = bpy.data.objects.new('Source panel', me_source_panel)
ob_excerpt_panel = bpy.data.objects.new('Excerpt panel', me_excerpt_panel)
ob_policy_document = bpy.data.objects.new('POLICY DOCUMENT', txt_policy_document)
ob_source_line = bpy.data.objects.new('Source line', me_source_line)
ob_source_line_001 = bpy.data.objects.new('Source line.001', me_source_line_001)
ob_source_line_002 = bpy.data.objects.new('Source line.002', me_source_line_002)
ob_route_line = bpy.data.objects.new('Route line', me_route_line)
ob_citation_marker = bpy.data.objects.new('Citation marker', me_citation_marker)
ob_cited_excerpt = bpy.data.objects.new('CITED EXCERPT', txt_cited_excerpt)
ob_excerpt_highlight = bpy.data.objects.new('Excerpt highlight', me_excerpt_highlight)
ob_excerpt_line = bpy.data.objects.new('Excerpt line', me_excerpt_line)
ob_source_tab = bpy.data.objects.new('Source tab', me_source_tab)
ob_source_page = bpy.data.objects.new('SOURCE PAGE', txt_source_page)
ob_stop_at_missing_evidence = bpy.data.objects.new('Stop at missing evidence', cam_stop_at_missing_evidence)
ob_background_001 = bpy.data.objects.new('Background.001', me_background_001)
ob_header_rule_001 = bpy.data.objects.new('Header rule.001', me_header_rule_001)
ob_careops_ai_001 = bpy.data.objects.new('CAREOPS AI.001', txt_careops_ai_001)
ob_02___03 = bpy.data.objects.new('02 / 03', txt_02___03)
ob_stop_at_missing_evidence_001 = bpy.data.objects.new('Stop at missing evidence.001', txt_stop_at_missing_evidence)
ob_the_service_abstains_when_evidence_is_insufficient = bpy.data.objects.new('The service abstains when evidence is insufficient.', txt_the_service_abstains_when_evidence_is_insufficient)
ob_evidence_panel = bpy.data.objects.new('Evidence panel', me_evidence_panel)
ob_evidence_check = bpy.data.objects.new('EVIDENCE CHECK', txt_evidence_check)
ob_incomplete_passage = bpy.data.objects.new('Incomplete passage', me_incomplete_passage)
ob_incomplete_passage_001 = bpy.data.objects.new('Incomplete passage.001', me_incomplete_passage_001)
ob_incomplete_passage_002 = bpy.data.objects.new('Incomplete passage.002', me_incomplete_passage_002)
ob_interrupted_route = bpy.data.objects.new('Interrupted route', me_interrupted_route)
ob_interrupted_route_001 = bpy.data.objects.new('Interrupted route.001', me_interrupted_route_001)
ob_interrupted_route_002 = bpy.data.objects.new('Interrupted route.002', me_interrupted_route_002)
ob_interrupted_route_003 = bpy.data.objects.new('Interrupted route.003', me_interrupted_route_003)
ob_x = bpy.data.objects.new('×', txt_x)
ob_abstention_panel = bpy.data.objects.new('Abstention panel', me_abstention_panel)
ob_abstain = bpy.data.objects.new('ABSTAIN', txt_abstain)
ob_evidence_insufficient = bpy.data.objects.new('Evidence insufficient', txt_evidence_insufficient)
ob_pause_for_human_review = bpy.data.objects.new('Pause for human review', cam_pause_for_human_review)
ob_background_002 = bpy.data.objects.new('Background.002', me_background_002)
ob_header_rule_002 = bpy.data.objects.new('Header rule.002', me_header_rule_002)
ob_careops_ai_002 = bpy.data.objects.new('CAREOPS AI.002', txt_careops_ai_002)
ob_03___03 = bpy.data.objects.new('03 / 03', txt_03___03)
ob_pause_for_human_review_001 = bpy.data.objects.new('Pause for human review.001', txt_pause_for_human_review)
ob_the_reviewer_approves_a_read_of_a_synthetic_fixture = bpy.data.objects.new('The reviewer approves a read of a synthetic fixture.', txt_the_reviewer_approves_a_read_of_a_synthetic_fixture)
ob_reviewer_panel = bpy.data.objects.new('Reviewer panel', me_reviewer_panel)
ob_lookup_panel = bpy.data.objects.new('Lookup panel', me_lookup_panel)
ob_reviewer = bpy.data.objects.new('REVIEWER', txt_reviewer)
ob_synthetic_fixture = bpy.data.objects.new('SYNTHETIC FIXTURE', txt_synthetic_fixture)
ob_reviewer_torso = bpy.data.objects.new('Reviewer torso', me_reviewer_torso)
ob_reviewer_head = bpy.data.objects.new('Reviewer head', me_reviewer_head)
ob_reviewer_eye = bpy.data.objects.new('Reviewer eye', me_reviewer_eye)
ob_reviewer_eye_001 = bpy.data.objects.new('Reviewer eye.001', me_reviewer_eye_001)
ob_allow_button = bpy.data.objects.new('Allow button', me_allow_button)
ob_allow_lookup = bpy.data.objects.new('ALLOW LOOKUP', txt_allow_lookup)
ob_reviewer_forearm = bpy.data.objects.new('Reviewer forearm', me_reviewer_forearm)
ob_read_status = bpy.data.objects.new('Read status', me_read_status)
ob_read_only_lookup = bpy.data.objects.new('READ-ONLY LOOKUP', txt_read_only_lookup)
ob_approval_route = bpy.data.objects.new('Approval route', me_approval_route)
ob_approved_read_marker = bpy.data.objects.new('Approved read marker', me_approved_read_marker)

# ---- transforms, parenting, visibility, modifiers, constraints
ob_trace_the_answer.location = (0.0, 0.0, 15.0)
ob_background.location = (0.0, 0.0, -0.1)
ob_header_rule.location = (0.0, 2.62, 0.01)
ob_careops_ai.location = (-5.54, 2.94, 0.2)
ob_01___03.location = (5.1, 2.94, 0.2)
ob_trace_the_answer_001.location = (-5.55, 1.85, 0.2)
ob_a_policy_answer_links_to_a_source_page.location = (-5.53, -2.78, 0.2)
ob_source_panel.location = (-3.4, -0.43, 0.02)
ob_excerpt_panel.location = (3.4, -0.43, 0.02)
ob_policy_document.location = (-3.4, 0.4, 0.2)
ob_source_line.location = (-3.4, -0.15, 0.08)
ob_source_line_001.location = (-3.4, -0.48, 0.08)
ob_source_line_002.location = (-3.4, -1.17, 0.08)
ob_route_line.location = (0.0, -0.76, 0.05)
ob_citation_marker.location = (-1.25, -0.76, 0.12)
ob_cited_excerpt.location = (3.4, 0.4, 0.2)
ob_cited_excerpt.scale = (0.0, 0.0, 0.0)
ob_excerpt_highlight.location = (3.4, -0.76, 0.08)
ob_excerpt_highlight.scale = (0.0, 0.0, 0.0)
ob_excerpt_line.location = (3.4, -0.76, 0.1)
ob_excerpt_line.scale = (0.0, 0.0, 0.0)
ob_source_tab.location = (-3.4, -0.76, 0.08)
ob_source_tab.scale = (0.0, 0.0, 0.0)
ob_source_page.location = (-3.4, -0.76, 0.2)
ob_source_page.scale = (0.0, 0.0, 0.0)
ob_stop_at_missing_evidence.location = (20.0, 0.0, 15.0)
ob_background_001.location = (20.0, 0.0, -0.1)
ob_header_rule_001.location = (20.0, 2.62, 0.01)
ob_careops_ai_001.location = (14.46, 2.94, 0.2)
ob_02___03.location = (25.1, 2.94, 0.2)
ob_stop_at_missing_evidence_001.location = (14.45, 1.85, 0.2)
ob_the_service_abstains_when_evidence_is_insufficient.location = (14.47, -2.78, 0.2)
ob_evidence_panel.location = (16.6, -0.43, 0.02)
ob_evidence_check.location = (16.6, 0.4, 0.2)
ob_incomplete_passage.location = (15.63, -0.52, 0.08)
ob_incomplete_passage_001.location = (16.48, -0.52, 0.08)
ob_incomplete_passage_002.location = (17.55, -0.52, 0.08)
ob_interrupted_route.location = (19.02, -0.52, 0.08)
ob_interrupted_route_001.location = (19.46, -0.52, 0.08)
ob_interrupted_route_002.location = (20.55, -0.52, 0.08)
ob_interrupted_route_003.location = (20.99, -0.52, 0.08)
ob_x.location = (20.0, -0.52, 0.2)
ob_x.scale = (0.0, 0.0, 0.0)
ob_abstention_panel.location = (23.4, -0.43, 0.02)
ob_abstention_panel.scale = (0.0, 0.0, 0.0)
ob_abstain.location = (23.4, -0.38, 0.2)
ob_abstain.scale = (0.0, 0.0, 0.0)
ob_evidence_insufficient.location = (23.4, -0.98, 0.2)
ob_evidence_insufficient.scale = (0.0, 0.0, 0.0)
ob_pause_for_human_review.location = (40.0, 0.0, 15.0)
ob_background_002.location = (40.0, 0.0, -0.1)
ob_header_rule_002.location = (40.0, 2.62, 0.01)
ob_careops_ai_002.location = (34.46, 2.94, 0.2)
ob_03___03.location = (45.1, 2.94, 0.2)
ob_pause_for_human_review_001.location = (34.45, 1.85, 0.2)
ob_the_reviewer_approves_a_read_of_a_synthetic_fixture.location = (34.47, -2.78, 0.2)
ob_reviewer_panel.location = (36.6, -0.43, 0.02)
ob_lookup_panel.location = (43.4, -0.43, 0.02)
ob_reviewer.location = (36.6, 0.61, 0.2)
ob_synthetic_fixture.location = (43.4, 0.4, 0.2)
ob_reviewer_torso.location = (35.55, -1.13, 0.11)
ob_reviewer_head.location = (35.55, -0.48, 0.13)
ob_reviewer_eye.location = (35.46, -0.46, 0.16)
ob_reviewer_eye_001.location = (35.64, -0.46, 0.16)
ob_allow_button.location = (37.28, -0.62, 0.09)
ob_allow_lookup.location = (37.28, -0.62, 0.2)
ob_reviewer_forearm.location = (35.85, -0.94, 0.12)
ob_reviewer_forearm.rotation_euler = (0.0, 0.0, -0.45)
ob_read_status.location = (43.4, -0.63, 0.08)
ob_read_status.scale = (0.0, 0.0, 0.0)
ob_read_only_lookup.location = (43.4, -0.63, 0.2)
ob_read_only_lookup.scale = (0.0, 0.0, 0.0)
ob_approval_route.location = (40.0, -0.62, 0.07)
ob_approved_read_marker.location = (38.71, -0.62, 0.11)
ob_approved_read_marker.scale = (0.0, 0.0, 0.0)

# ---- collection membership
scene.collection.objects.link(ob_trace_the_answer)
scene.collection.objects.link(ob_background)
scene.collection.objects.link(ob_header_rule)
scene.collection.objects.link(ob_careops_ai)
scene.collection.objects.link(ob_01___03)
scene.collection.objects.link(ob_trace_the_answer_001)
scene.collection.objects.link(ob_a_policy_answer_links_to_a_source_page)
scene.collection.objects.link(ob_source_panel)
scene.collection.objects.link(ob_excerpt_panel)
scene.collection.objects.link(ob_policy_document)
scene.collection.objects.link(ob_source_line)
scene.collection.objects.link(ob_source_line_001)
scene.collection.objects.link(ob_source_line_002)
scene.collection.objects.link(ob_route_line)
scene.collection.objects.link(ob_citation_marker)
scene.collection.objects.link(ob_cited_excerpt)
scene.collection.objects.link(ob_excerpt_highlight)
scene.collection.objects.link(ob_excerpt_line)
scene.collection.objects.link(ob_source_tab)
scene.collection.objects.link(ob_source_page)
scene.collection.objects.link(ob_stop_at_missing_evidence)
scene.collection.objects.link(ob_background_001)
scene.collection.objects.link(ob_header_rule_001)
scene.collection.objects.link(ob_careops_ai_001)
scene.collection.objects.link(ob_02___03)
scene.collection.objects.link(ob_stop_at_missing_evidence_001)
scene.collection.objects.link(ob_the_service_abstains_when_evidence_is_insufficient)
scene.collection.objects.link(ob_evidence_panel)
scene.collection.objects.link(ob_evidence_check)
scene.collection.objects.link(ob_incomplete_passage)
scene.collection.objects.link(ob_incomplete_passage_001)
scene.collection.objects.link(ob_incomplete_passage_002)
scene.collection.objects.link(ob_interrupted_route)
scene.collection.objects.link(ob_interrupted_route_001)
scene.collection.objects.link(ob_interrupted_route_002)
scene.collection.objects.link(ob_interrupted_route_003)
scene.collection.objects.link(ob_x)
scene.collection.objects.link(ob_abstention_panel)
scene.collection.objects.link(ob_abstain)
scene.collection.objects.link(ob_evidence_insufficient)
scene.collection.objects.link(ob_pause_for_human_review)
scene.collection.objects.link(ob_background_002)
scene.collection.objects.link(ob_header_rule_002)
scene.collection.objects.link(ob_careops_ai_002)
scene.collection.objects.link(ob_03___03)
scene.collection.objects.link(ob_pause_for_human_review_001)
scene.collection.objects.link(ob_the_reviewer_approves_a_read_of_a_synthetic_fixture)
scene.collection.objects.link(ob_reviewer_panel)
scene.collection.objects.link(ob_lookup_panel)
scene.collection.objects.link(ob_reviewer)
scene.collection.objects.link(ob_synthetic_fixture)
scene.collection.objects.link(ob_reviewer_torso)
scene.collection.objects.link(ob_reviewer_head)
scene.collection.objects.link(ob_reviewer_eye)
scene.collection.objects.link(ob_reviewer_eye_001)
scene.collection.objects.link(ob_allow_button)
scene.collection.objects.link(ob_allow_lookup)
scene.collection.objects.link(ob_reviewer_forearm)
scene.collection.objects.link(ob_read_status)
scene.collection.objects.link(ob_read_only_lookup)
scene.collection.objects.link(ob_approval_route)
scene.collection.objects.link(ob_approved_read_marker)

# ---- scene / render settings (as saved in the file)
scene.camera = ob_trace_the_answer
scene.frame_start = 1; scene.frame_end = 144; scene.frame_set(1)
scene.render.engine = 'CYCLES'
scene.render.image_settings.color_mode = 'RGB'
scene.render.resolution_x = 960
scene.render.resolution_y = 540
scene.render.fps = 12
scene.cycles.use_denoising = False
scene.cycles.samples = 8
scene.view_settings.view_transform = 'Standard'
bpy.context.view_layer.update()
